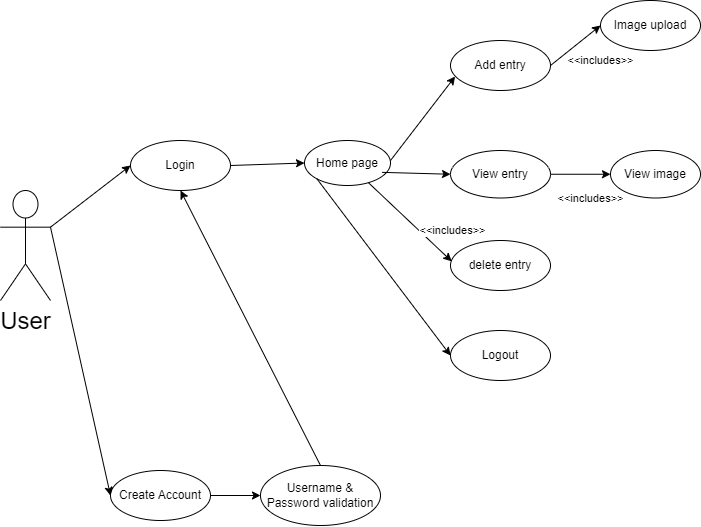

The diagram above was exported from draw.io. Its source (the exported page's mxGraphModel, read from the mxfile embedded in the PNG):
<mxGraphModel dx="1154" dy="514" grid="1" gridSize="10" guides="1" tooltips="1" connect="1" arrows="1" fold="1" page="1" pageScale="1" pageWidth="827" pageHeight="1169" math="0" shadow="0">
  <root>
    <mxCell id="0" />
    <mxCell id="1" parent="0" />
    <mxCell id="4mzs1pBwHptLmrT8FW4l-1" value="&lt;font style=&quot;font-size: 24px;&quot;&gt;User&lt;/font&gt;" style="shape=umlActor;verticalLabelPosition=bottom;verticalAlign=top;html=1;outlineConnect=0;" vertex="1" parent="1">
      <mxGeometry x="70" y="280" width="50" height="110" as="geometry" />
    </mxCell>
    <mxCell id="4mzs1pBwHptLmrT8FW4l-2" value="Login" style="ellipse;whiteSpace=wrap;html=1;" vertex="1" parent="1">
      <mxGeometry x="200" y="230" width="100" height="50" as="geometry" />
    </mxCell>
    <mxCell id="4mzs1pBwHptLmrT8FW4l-3" value="Create Account" style="ellipse;whiteSpace=wrap;html=1;" vertex="1" parent="1">
      <mxGeometry x="180" y="560" width="100" height="50" as="geometry" />
    </mxCell>
    <mxCell id="4mzs1pBwHptLmrT8FW4l-4" value="Username &amp;amp; Password validation" style="ellipse;whiteSpace=wrap;html=1;" vertex="1" parent="1">
      <mxGeometry x="330" y="555" width="120" height="60" as="geometry" />
    </mxCell>
    <mxCell id="4mzs1pBwHptLmrT8FW4l-5" value="Home page" style="ellipse;whiteSpace=wrap;html=1;" vertex="1" parent="1">
      <mxGeometry x="374" y="230" width="86" height="45" as="geometry" />
    </mxCell>
    <mxCell id="4mzs1pBwHptLmrT8FW4l-6" value="Add entry" style="ellipse;whiteSpace=wrap;html=1;" vertex="1" parent="1">
      <mxGeometry x="520" y="130" width="100" height="50" as="geometry" />
    </mxCell>
    <mxCell id="4mzs1pBwHptLmrT8FW4l-7" value="View entry" style="ellipse;whiteSpace=wrap;html=1;" vertex="1" parent="1">
      <mxGeometry x="520" y="240" width="100" height="47.5" as="geometry" />
    </mxCell>
    <mxCell id="4mzs1pBwHptLmrT8FW4l-8" value="delete entry" style="ellipse;whiteSpace=wrap;html=1;" vertex="1" parent="1">
      <mxGeometry x="520" y="330" width="100" height="50" as="geometry" />
    </mxCell>
    <mxCell id="4mzs1pBwHptLmrT8FW4l-9" value="Logout" style="ellipse;whiteSpace=wrap;html=1;" vertex="1" parent="1">
      <mxGeometry x="520" y="420" width="100" height="50" as="geometry" />
    </mxCell>
    <mxCell id="4mzs1pBwHptLmrT8FW4l-10" value="Image upload" style="ellipse;whiteSpace=wrap;html=1;" vertex="1" parent="1">
      <mxGeometry x="670" y="90" width="100" height="50" as="geometry" />
    </mxCell>
    <mxCell id="4mzs1pBwHptLmrT8FW4l-12" value="View image" style="ellipse;whiteSpace=wrap;html=1;" vertex="1" parent="1">
      <mxGeometry x="680" y="240" width="90" height="47.5" as="geometry" />
    </mxCell>
    <mxCell id="4mzs1pBwHptLmrT8FW4l-15" value="" style="endArrow=classic;html=1;rounded=0;entryX=0.046;entryY=0.72;entryDx=0;entryDy=0;entryPerimeter=0;" edge="1" parent="1" target="4mzs1pBwHptLmrT8FW4l-6">
      <mxGeometry width="50" height="50" relative="1" as="geometry">
        <mxPoint x="460" y="250" as="sourcePoint" />
        <mxPoint x="510" y="200" as="targetPoint" />
      </mxGeometry>
    </mxCell>
    <mxCell id="4mzs1pBwHptLmrT8FW4l-17" value="&amp;lt;&amp;lt;includes&amp;gt;&amp;gt;" style="endArrow=classic;html=1;rounded=0;entryX=0.012;entryY=0.417;entryDx=0;entryDy=0;entryPerimeter=0;" edge="1" parent="1" source="4mzs1pBwHptLmrT8FW4l-5" target="4mzs1pBwHptLmrT8FW4l-8">
      <mxGeometry x="0.6302" y="22" width="50" height="50" relative="1" as="geometry">
        <mxPoint x="460" y="300" as="sourcePoint" />
        <mxPoint x="510" y="250" as="targetPoint" />
        <mxPoint x="1" as="offset" />
      </mxGeometry>
    </mxCell>
    <mxCell id="4mzs1pBwHptLmrT8FW4l-18" value="" style="endArrow=classic;html=1;rounded=0;exitX=0.901;exitY=0.708;exitDx=0;exitDy=0;exitPerimeter=0;entryX=0;entryY=0.5;entryDx=0;entryDy=0;" edge="1" parent="1" source="4mzs1pBwHptLmrT8FW4l-5" target="4mzs1pBwHptLmrT8FW4l-7">
      <mxGeometry width="50" height="50" relative="1" as="geometry">
        <mxPoint x="460" y="300" as="sourcePoint" />
        <mxPoint x="510" y="250" as="targetPoint" />
      </mxGeometry>
    </mxCell>
    <mxCell id="4mzs1pBwHptLmrT8FW4l-19" value="" style="endArrow=classic;html=1;rounded=0;exitX=1;exitY=0.5;exitDx=0;exitDy=0;entryX=0;entryY=0.5;entryDx=0;entryDy=0;" edge="1" parent="1" source="4mzs1pBwHptLmrT8FW4l-7" target="4mzs1pBwHptLmrT8FW4l-12">
      <mxGeometry width="50" height="50" relative="1" as="geometry">
        <mxPoint x="460" y="300" as="sourcePoint" />
        <mxPoint x="510" y="250" as="targetPoint" />
      </mxGeometry>
    </mxCell>
    <mxCell id="4mzs1pBwHptLmrT8FW4l-20" value="&amp;lt;&amp;lt;includes&amp;gt;&amp;gt;" style="edgeLabel;html=1;align=center;verticalAlign=middle;resizable=0;points=[];" vertex="1" connectable="0" parent="4mzs1pBwHptLmrT8FW4l-19">
      <mxGeometry x="-0.1103" y="1" relative="1" as="geometry">
        <mxPoint x="13" y="25" as="offset" />
      </mxGeometry>
    </mxCell>
    <mxCell id="4mzs1pBwHptLmrT8FW4l-21" value="" style="endArrow=classic;html=1;rounded=0;exitX=1;exitY=0.5;exitDx=0;exitDy=0;entryX=0;entryY=0.5;entryDx=0;entryDy=0;" edge="1" parent="1" source="4mzs1pBwHptLmrT8FW4l-6" target="4mzs1pBwHptLmrT8FW4l-10">
      <mxGeometry width="50" height="50" relative="1" as="geometry">
        <mxPoint x="460" y="300" as="sourcePoint" />
        <mxPoint x="510" y="250" as="targetPoint" />
      </mxGeometry>
    </mxCell>
    <mxCell id="4mzs1pBwHptLmrT8FW4l-22" value="&amp;lt;&amp;lt;includes&amp;gt;&amp;gt;" style="edgeLabel;html=1;align=center;verticalAlign=middle;resizable=0;points=[];" vertex="1" connectable="0" parent="4mzs1pBwHptLmrT8FW4l-21">
      <mxGeometry x="0.0049" y="1" relative="1" as="geometry">
        <mxPoint x="25" y="16" as="offset" />
      </mxGeometry>
    </mxCell>
    <mxCell id="4mzs1pBwHptLmrT8FW4l-23" value="" style="endArrow=classic;html=1;rounded=0;exitX=1;exitY=0.5;exitDx=0;exitDy=0;entryX=0;entryY=0.5;entryDx=0;entryDy=0;" edge="1" parent="1" source="4mzs1pBwHptLmrT8FW4l-2" target="4mzs1pBwHptLmrT8FW4l-5">
      <mxGeometry width="50" height="50" relative="1" as="geometry">
        <mxPoint x="460" y="300" as="sourcePoint" />
        <mxPoint x="510" y="250" as="targetPoint" />
      </mxGeometry>
    </mxCell>
    <mxCell id="4mzs1pBwHptLmrT8FW4l-24" value="" style="endArrow=classic;html=1;rounded=0;exitX=1;exitY=0.3333333333333333;exitDx=0;exitDy=0;exitPerimeter=0;entryX=0;entryY=0.5;entryDx=0;entryDy=0;" edge="1" parent="1" source="4mzs1pBwHptLmrT8FW4l-1" target="4mzs1pBwHptLmrT8FW4l-2">
      <mxGeometry width="50" height="50" relative="1" as="geometry">
        <mxPoint x="460" y="300" as="sourcePoint" />
        <mxPoint x="510" y="250" as="targetPoint" />
      </mxGeometry>
    </mxCell>
    <mxCell id="4mzs1pBwHptLmrT8FW4l-25" value="" style="endArrow=classic;html=1;rounded=0;exitX=0;exitY=1;exitDx=0;exitDy=0;entryX=0;entryY=0.5;entryDx=0;entryDy=0;" edge="1" parent="1" source="4mzs1pBwHptLmrT8FW4l-5" target="4mzs1pBwHptLmrT8FW4l-9">
      <mxGeometry width="50" height="50" relative="1" as="geometry">
        <mxPoint x="460" y="480" as="sourcePoint" />
        <mxPoint x="510" y="430" as="targetPoint" />
      </mxGeometry>
    </mxCell>
    <mxCell id="4mzs1pBwHptLmrT8FW4l-26" value="" style="endArrow=classic;html=1;rounded=0;exitX=1;exitY=0.3333333333333333;exitDx=0;exitDy=0;exitPerimeter=0;entryX=0;entryY=0.5;entryDx=0;entryDy=0;" edge="1" parent="1" source="4mzs1pBwHptLmrT8FW4l-1" target="4mzs1pBwHptLmrT8FW4l-3">
      <mxGeometry width="50" height="50" relative="1" as="geometry">
        <mxPoint x="460" y="480" as="sourcePoint" />
        <mxPoint x="510" y="430" as="targetPoint" />
      </mxGeometry>
    </mxCell>
    <mxCell id="4mzs1pBwHptLmrT8FW4l-27" value="" style="endArrow=classic;html=1;rounded=0;exitX=1;exitY=0.5;exitDx=0;exitDy=0;entryX=0;entryY=0.5;entryDx=0;entryDy=0;" edge="1" parent="1" source="4mzs1pBwHptLmrT8FW4l-3" target="4mzs1pBwHptLmrT8FW4l-4">
      <mxGeometry width="50" height="50" relative="1" as="geometry">
        <mxPoint x="460" y="480" as="sourcePoint" />
        <mxPoint x="510" y="430" as="targetPoint" />
      </mxGeometry>
    </mxCell>
    <mxCell id="4mzs1pBwHptLmrT8FW4l-28" value="" style="endArrow=classic;html=1;rounded=0;exitX=0.5;exitY=0;exitDx=0;exitDy=0;entryX=0.5;entryY=1;entryDx=0;entryDy=0;" edge="1" parent="1" source="4mzs1pBwHptLmrT8FW4l-4" target="4mzs1pBwHptLmrT8FW4l-2">
      <mxGeometry width="50" height="50" relative="1" as="geometry">
        <mxPoint x="460" y="380" as="sourcePoint" />
        <mxPoint x="510" y="330" as="targetPoint" />
      </mxGeometry>
    </mxCell>
  </root>
</mxGraphModel>